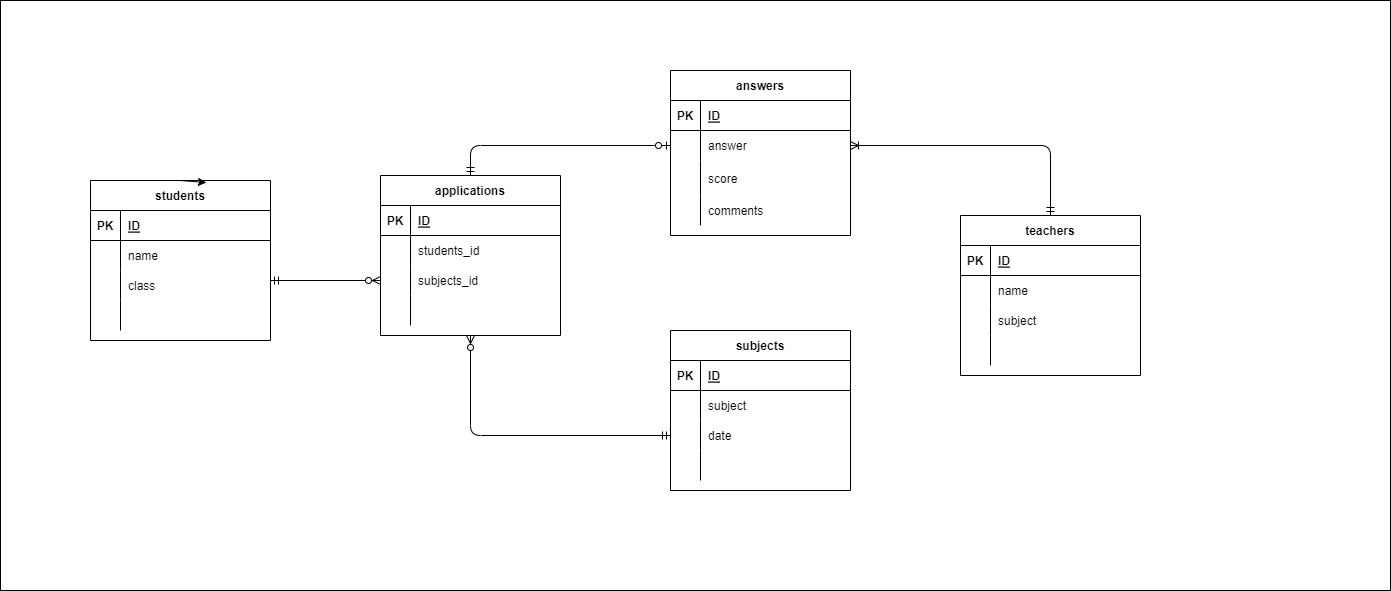

The diagram above was exported from draw.io. Its source (the exported page's mxGraphModel, read from the mxfile embedded in the PNG):
<mxGraphModel dx="1945" dy="782" grid="1" gridSize="10" guides="1" tooltips="1" connect="1" arrows="1" fold="1" page="1" pageScale="1" pageWidth="827" pageHeight="1169" background="none" math="0" shadow="0">
  <root>
    <mxCell id="0" />
    <mxCell id="1" parent="0" />
    <mxCell id="133" value="" style="rounded=0;whiteSpace=wrap;html=1;" vertex="1" parent="1">
      <mxGeometry x="-540" y="190" width="1390" height="590" as="geometry" />
    </mxCell>
    <mxCell id="2" value="students" style="shape=table;startSize=30;container=1;collapsible=1;childLayout=tableLayout;fixedRows=1;rowLines=0;fontStyle=1;align=center;resizeLast=1;" parent="1" vertex="1">
      <mxGeometry x="-450" y="370" width="180" height="160" as="geometry" />
    </mxCell>
    <mxCell id="3" value="" style="shape=partialRectangle;collapsible=0;dropTarget=0;pointerEvents=0;fillColor=none;top=0;left=0;bottom=1;right=0;points=[[0,0.5],[1,0.5]];portConstraint=eastwest;" parent="2" vertex="1">
      <mxGeometry y="30" width="180" height="30" as="geometry" />
    </mxCell>
    <mxCell id="4" value="PK" style="shape=partialRectangle;connectable=0;fillColor=none;top=0;left=0;bottom=0;right=0;fontStyle=1;overflow=hidden;" parent="3" vertex="1">
      <mxGeometry width="30" height="30" as="geometry">
        <mxRectangle width="30" height="30" as="alternateBounds" />
      </mxGeometry>
    </mxCell>
    <mxCell id="5" value="ID" style="shape=partialRectangle;connectable=0;fillColor=none;top=0;left=0;bottom=0;right=0;align=left;spacingLeft=6;fontStyle=5;overflow=hidden;" parent="3" vertex="1">
      <mxGeometry x="30" width="150" height="30" as="geometry">
        <mxRectangle width="150" height="30" as="alternateBounds" />
      </mxGeometry>
    </mxCell>
    <mxCell id="6" value="" style="shape=partialRectangle;collapsible=0;dropTarget=0;pointerEvents=0;fillColor=none;top=0;left=0;bottom=0;right=0;points=[[0,0.5],[1,0.5]];portConstraint=eastwest;" parent="2" vertex="1">
      <mxGeometry y="60" width="180" height="30" as="geometry" />
    </mxCell>
    <mxCell id="7" value="" style="shape=partialRectangle;connectable=0;fillColor=none;top=0;left=0;bottom=0;right=0;editable=1;overflow=hidden;" parent="6" vertex="1">
      <mxGeometry width="30" height="30" as="geometry">
        <mxRectangle width="30" height="30" as="alternateBounds" />
      </mxGeometry>
    </mxCell>
    <mxCell id="8" value="name" style="shape=partialRectangle;connectable=0;fillColor=none;top=0;left=0;bottom=0;right=0;align=left;spacingLeft=6;overflow=hidden;" parent="6" vertex="1">
      <mxGeometry x="30" width="150" height="30" as="geometry">
        <mxRectangle width="150" height="30" as="alternateBounds" />
      </mxGeometry>
    </mxCell>
    <mxCell id="9" value="" style="shape=partialRectangle;collapsible=0;dropTarget=0;pointerEvents=0;fillColor=none;top=0;left=0;bottom=0;right=0;points=[[0,0.5],[1,0.5]];portConstraint=eastwest;" parent="2" vertex="1">
      <mxGeometry y="90" width="180" height="30" as="geometry" />
    </mxCell>
    <mxCell id="10" value="" style="shape=partialRectangle;connectable=0;fillColor=none;top=0;left=0;bottom=0;right=0;editable=1;overflow=hidden;" parent="9" vertex="1">
      <mxGeometry width="30" height="30" as="geometry">
        <mxRectangle width="30" height="30" as="alternateBounds" />
      </mxGeometry>
    </mxCell>
    <mxCell id="11" value="class" style="shape=partialRectangle;connectable=0;fillColor=none;top=0;left=0;bottom=0;right=0;align=left;spacingLeft=6;overflow=hidden;" parent="9" vertex="1">
      <mxGeometry x="30" width="150" height="30" as="geometry">
        <mxRectangle width="150" height="30" as="alternateBounds" />
      </mxGeometry>
    </mxCell>
    <mxCell id="12" value="" style="shape=partialRectangle;collapsible=0;dropTarget=0;pointerEvents=0;fillColor=none;top=0;left=0;bottom=0;right=0;points=[[0,0.5],[1,0.5]];portConstraint=eastwest;" parent="2" vertex="1">
      <mxGeometry y="120" width="180" height="30" as="geometry" />
    </mxCell>
    <mxCell id="13" value="" style="shape=partialRectangle;connectable=0;fillColor=none;top=0;left=0;bottom=0;right=0;editable=1;overflow=hidden;" parent="12" vertex="1">
      <mxGeometry width="30" height="30" as="geometry">
        <mxRectangle width="30" height="30" as="alternateBounds" />
      </mxGeometry>
    </mxCell>
    <mxCell id="14" value="" style="shape=partialRectangle;connectable=0;fillColor=none;top=0;left=0;bottom=0;right=0;align=left;spacingLeft=6;overflow=hidden;" parent="12" vertex="1">
      <mxGeometry x="30" width="150" height="30" as="geometry">
        <mxRectangle width="150" height="30" as="alternateBounds" />
      </mxGeometry>
    </mxCell>
    <mxCell id="17" value="applications" style="shape=table;startSize=30;container=1;collapsible=1;childLayout=tableLayout;fixedRows=1;rowLines=0;fontStyle=1;align=center;resizeLast=1;" parent="1" vertex="1">
      <mxGeometry x="-160" y="365" width="180" height="160" as="geometry" />
    </mxCell>
    <mxCell id="18" value="" style="shape=partialRectangle;collapsible=0;dropTarget=0;pointerEvents=0;fillColor=none;top=0;left=0;bottom=1;right=0;points=[[0,0.5],[1,0.5]];portConstraint=eastwest;" parent="17" vertex="1">
      <mxGeometry y="30" width="180" height="30" as="geometry" />
    </mxCell>
    <mxCell id="19" value="PK" style="shape=partialRectangle;connectable=0;fillColor=none;top=0;left=0;bottom=0;right=0;fontStyle=1;overflow=hidden;" parent="18" vertex="1">
      <mxGeometry width="30" height="30" as="geometry">
        <mxRectangle width="30" height="30" as="alternateBounds" />
      </mxGeometry>
    </mxCell>
    <mxCell id="20" value="ID" style="shape=partialRectangle;connectable=0;fillColor=none;top=0;left=0;bottom=0;right=0;align=left;spacingLeft=6;fontStyle=5;overflow=hidden;" parent="18" vertex="1">
      <mxGeometry x="30" width="150" height="30" as="geometry">
        <mxRectangle width="150" height="30" as="alternateBounds" />
      </mxGeometry>
    </mxCell>
    <mxCell id="21" value="" style="shape=partialRectangle;collapsible=0;dropTarget=0;pointerEvents=0;fillColor=none;top=0;left=0;bottom=0;right=0;points=[[0,0.5],[1,0.5]];portConstraint=eastwest;" parent="17" vertex="1">
      <mxGeometry y="60" width="180" height="30" as="geometry" />
    </mxCell>
    <mxCell id="22" value="" style="shape=partialRectangle;connectable=0;fillColor=none;top=0;left=0;bottom=0;right=0;editable=1;overflow=hidden;" parent="21" vertex="1">
      <mxGeometry width="30" height="30" as="geometry">
        <mxRectangle width="30" height="30" as="alternateBounds" />
      </mxGeometry>
    </mxCell>
    <mxCell id="23" value="students_id" style="shape=partialRectangle;connectable=0;fillColor=none;top=0;left=0;bottom=0;right=0;align=left;spacingLeft=6;overflow=hidden;" parent="21" vertex="1">
      <mxGeometry x="30" width="150" height="30" as="geometry">
        <mxRectangle width="150" height="30" as="alternateBounds" />
      </mxGeometry>
    </mxCell>
    <mxCell id="24" value="" style="shape=partialRectangle;collapsible=0;dropTarget=0;pointerEvents=0;fillColor=none;top=0;left=0;bottom=0;right=0;points=[[0,0.5],[1,0.5]];portConstraint=eastwest;" parent="17" vertex="1">
      <mxGeometry y="90" width="180" height="30" as="geometry" />
    </mxCell>
    <mxCell id="25" value="" style="shape=partialRectangle;connectable=0;fillColor=none;top=0;left=0;bottom=0;right=0;editable=1;overflow=hidden;" parent="24" vertex="1">
      <mxGeometry width="30" height="30" as="geometry">
        <mxRectangle width="30" height="30" as="alternateBounds" />
      </mxGeometry>
    </mxCell>
    <mxCell id="26" value="subjects_id" style="shape=partialRectangle;connectable=0;fillColor=none;top=0;left=0;bottom=0;right=0;align=left;spacingLeft=6;overflow=hidden;" parent="24" vertex="1">
      <mxGeometry x="30" width="150" height="30" as="geometry">
        <mxRectangle width="150" height="30" as="alternateBounds" />
      </mxGeometry>
    </mxCell>
    <mxCell id="27" value="" style="shape=partialRectangle;collapsible=0;dropTarget=0;pointerEvents=0;fillColor=none;top=0;left=0;bottom=0;right=0;points=[[0,0.5],[1,0.5]];portConstraint=eastwest;" parent="17" vertex="1">
      <mxGeometry y="120" width="180" height="30" as="geometry" />
    </mxCell>
    <mxCell id="28" value="" style="shape=partialRectangle;connectable=0;fillColor=none;top=0;left=0;bottom=0;right=0;editable=1;overflow=hidden;" parent="27" vertex="1">
      <mxGeometry width="30" height="30" as="geometry">
        <mxRectangle width="30" height="30" as="alternateBounds" />
      </mxGeometry>
    </mxCell>
    <mxCell id="29" value="" style="shape=partialRectangle;connectable=0;fillColor=none;top=0;left=0;bottom=0;right=0;align=left;spacingLeft=6;overflow=hidden;" parent="27" vertex="1">
      <mxGeometry x="30" width="150" height="30" as="geometry">
        <mxRectangle width="150" height="30" as="alternateBounds" />
      </mxGeometry>
    </mxCell>
    <mxCell id="43" value="answers" style="shape=table;startSize=30;container=1;collapsible=1;childLayout=tableLayout;fixedRows=1;rowLines=0;fontStyle=1;align=center;resizeLast=1;" parent="1" vertex="1">
      <mxGeometry x="130" y="260" width="180" height="165" as="geometry" />
    </mxCell>
    <mxCell id="44" value="" style="shape=partialRectangle;collapsible=0;dropTarget=0;pointerEvents=0;fillColor=none;top=0;left=0;bottom=1;right=0;points=[[0,0.5],[1,0.5]];portConstraint=eastwest;" parent="43" vertex="1">
      <mxGeometry y="30" width="180" height="30" as="geometry" />
    </mxCell>
    <mxCell id="45" value="PK" style="shape=partialRectangle;connectable=0;fillColor=none;top=0;left=0;bottom=0;right=0;fontStyle=1;overflow=hidden;" parent="44" vertex="1">
      <mxGeometry width="30" height="30" as="geometry">
        <mxRectangle width="30" height="30" as="alternateBounds" />
      </mxGeometry>
    </mxCell>
    <mxCell id="46" value="ID" style="shape=partialRectangle;connectable=0;fillColor=none;top=0;left=0;bottom=0;right=0;align=left;spacingLeft=6;fontStyle=5;overflow=hidden;" parent="44" vertex="1">
      <mxGeometry x="30" width="150" height="30" as="geometry">
        <mxRectangle width="150" height="30" as="alternateBounds" />
      </mxGeometry>
    </mxCell>
    <mxCell id="47" value="" style="shape=partialRectangle;collapsible=0;dropTarget=0;pointerEvents=0;fillColor=none;top=0;left=0;bottom=0;right=0;points=[[0,0.5],[1,0.5]];portConstraint=eastwest;" parent="43" vertex="1">
      <mxGeometry y="60" width="180" height="30" as="geometry" />
    </mxCell>
    <mxCell id="48" value="" style="shape=partialRectangle;connectable=0;fillColor=none;top=0;left=0;bottom=0;right=0;editable=1;overflow=hidden;" parent="47" vertex="1">
      <mxGeometry width="30" height="30" as="geometry">
        <mxRectangle width="30" height="30" as="alternateBounds" />
      </mxGeometry>
    </mxCell>
    <mxCell id="49" value="answer" style="shape=partialRectangle;connectable=0;fillColor=none;top=0;left=0;bottom=0;right=0;align=left;spacingLeft=6;overflow=hidden;" parent="47" vertex="1">
      <mxGeometry x="30" width="150" height="30" as="geometry">
        <mxRectangle width="150" height="30" as="alternateBounds" />
      </mxGeometry>
    </mxCell>
    <mxCell id="50" value="" style="shape=partialRectangle;collapsible=0;dropTarget=0;pointerEvents=0;fillColor=none;top=0;left=0;bottom=0;right=0;points=[[0,0.5],[1,0.5]];portConstraint=eastwest;" parent="43" vertex="1">
      <mxGeometry y="90" width="180" height="35" as="geometry" />
    </mxCell>
    <mxCell id="51" value="" style="shape=partialRectangle;connectable=0;fillColor=none;top=0;left=0;bottom=0;right=0;editable=1;overflow=hidden;" parent="50" vertex="1">
      <mxGeometry width="30" height="35" as="geometry">
        <mxRectangle width="30" height="35" as="alternateBounds" />
      </mxGeometry>
    </mxCell>
    <mxCell id="52" value="score" style="shape=partialRectangle;connectable=0;fillColor=none;top=0;left=0;bottom=0;right=0;align=left;spacingLeft=6;overflow=hidden;" parent="50" vertex="1">
      <mxGeometry x="30" width="150" height="35" as="geometry">
        <mxRectangle width="150" height="35" as="alternateBounds" />
      </mxGeometry>
    </mxCell>
    <mxCell id="53" value="" style="shape=partialRectangle;collapsible=0;dropTarget=0;pointerEvents=0;fillColor=none;top=0;left=0;bottom=0;right=0;points=[[0,0.5],[1,0.5]];portConstraint=eastwest;" parent="43" vertex="1">
      <mxGeometry y="125" width="180" height="30" as="geometry" />
    </mxCell>
    <mxCell id="54" value="" style="shape=partialRectangle;connectable=0;fillColor=none;top=0;left=0;bottom=0;right=0;editable=1;overflow=hidden;" parent="53" vertex="1">
      <mxGeometry width="30" height="30" as="geometry">
        <mxRectangle width="30" height="30" as="alternateBounds" />
      </mxGeometry>
    </mxCell>
    <mxCell id="55" value="comments" style="shape=partialRectangle;connectable=0;fillColor=none;top=0;left=0;bottom=0;right=0;align=left;spacingLeft=6;overflow=hidden;" parent="53" vertex="1">
      <mxGeometry x="30" width="150" height="30" as="geometry">
        <mxRectangle width="150" height="30" as="alternateBounds" />
      </mxGeometry>
    </mxCell>
    <mxCell id="69" value="teachers" style="shape=table;startSize=30;container=1;collapsible=1;childLayout=tableLayout;fixedRows=1;rowLines=0;fontStyle=1;align=center;resizeLast=1;" parent="1" vertex="1">
      <mxGeometry x="420" y="405" width="180" height="160" as="geometry" />
    </mxCell>
    <mxCell id="70" value="" style="shape=partialRectangle;collapsible=0;dropTarget=0;pointerEvents=0;fillColor=none;top=0;left=0;bottom=1;right=0;points=[[0,0.5],[1,0.5]];portConstraint=eastwest;" parent="69" vertex="1">
      <mxGeometry y="30" width="180" height="30" as="geometry" />
    </mxCell>
    <mxCell id="71" value="PK" style="shape=partialRectangle;connectable=0;fillColor=none;top=0;left=0;bottom=0;right=0;fontStyle=1;overflow=hidden;" parent="70" vertex="1">
      <mxGeometry width="30" height="30" as="geometry">
        <mxRectangle width="30" height="30" as="alternateBounds" />
      </mxGeometry>
    </mxCell>
    <mxCell id="72" value="ID" style="shape=partialRectangle;connectable=0;fillColor=none;top=0;left=0;bottom=0;right=0;align=left;spacingLeft=6;fontStyle=5;overflow=hidden;" parent="70" vertex="1">
      <mxGeometry x="30" width="150" height="30" as="geometry">
        <mxRectangle width="150" height="30" as="alternateBounds" />
      </mxGeometry>
    </mxCell>
    <mxCell id="73" value="" style="shape=partialRectangle;collapsible=0;dropTarget=0;pointerEvents=0;fillColor=none;top=0;left=0;bottom=0;right=0;points=[[0,0.5],[1,0.5]];portConstraint=eastwest;" parent="69" vertex="1">
      <mxGeometry y="60" width="180" height="30" as="geometry" />
    </mxCell>
    <mxCell id="74" value="" style="shape=partialRectangle;connectable=0;fillColor=none;top=0;left=0;bottom=0;right=0;editable=1;overflow=hidden;" parent="73" vertex="1">
      <mxGeometry width="30" height="30" as="geometry">
        <mxRectangle width="30" height="30" as="alternateBounds" />
      </mxGeometry>
    </mxCell>
    <mxCell id="75" value="name" style="shape=partialRectangle;connectable=0;fillColor=none;top=0;left=0;bottom=0;right=0;align=left;spacingLeft=6;overflow=hidden;" parent="73" vertex="1">
      <mxGeometry x="30" width="150" height="30" as="geometry">
        <mxRectangle width="150" height="30" as="alternateBounds" />
      </mxGeometry>
    </mxCell>
    <mxCell id="76" value="" style="shape=partialRectangle;collapsible=0;dropTarget=0;pointerEvents=0;fillColor=none;top=0;left=0;bottom=0;right=0;points=[[0,0.5],[1,0.5]];portConstraint=eastwest;" parent="69" vertex="1">
      <mxGeometry y="90" width="180" height="30" as="geometry" />
    </mxCell>
    <mxCell id="77" value="" style="shape=partialRectangle;connectable=0;fillColor=none;top=0;left=0;bottom=0;right=0;editable=1;overflow=hidden;" parent="76" vertex="1">
      <mxGeometry width="30" height="30" as="geometry">
        <mxRectangle width="30" height="30" as="alternateBounds" />
      </mxGeometry>
    </mxCell>
    <mxCell id="78" value="subject" style="shape=partialRectangle;connectable=0;fillColor=none;top=0;left=0;bottom=0;right=0;align=left;spacingLeft=6;overflow=hidden;" parent="76" vertex="1">
      <mxGeometry x="30" width="150" height="30" as="geometry">
        <mxRectangle width="150" height="30" as="alternateBounds" />
      </mxGeometry>
    </mxCell>
    <mxCell id="79" value="" style="shape=partialRectangle;collapsible=0;dropTarget=0;pointerEvents=0;fillColor=none;top=0;left=0;bottom=0;right=0;points=[[0,0.5],[1,0.5]];portConstraint=eastwest;" parent="69" vertex="1">
      <mxGeometry y="120" width="180" height="30" as="geometry" />
    </mxCell>
    <mxCell id="80" value="" style="shape=partialRectangle;connectable=0;fillColor=none;top=0;left=0;bottom=0;right=0;editable=1;overflow=hidden;" parent="79" vertex="1">
      <mxGeometry width="30" height="30" as="geometry">
        <mxRectangle width="30" height="30" as="alternateBounds" />
      </mxGeometry>
    </mxCell>
    <mxCell id="81" value="" style="shape=partialRectangle;connectable=0;fillColor=none;top=0;left=0;bottom=0;right=0;align=left;spacingLeft=6;overflow=hidden;" parent="79" vertex="1">
      <mxGeometry x="30" width="150" height="30" as="geometry">
        <mxRectangle width="150" height="30" as="alternateBounds" />
      </mxGeometry>
    </mxCell>
    <mxCell id="82" value="" style="fontSize=12;html=1;endArrow=ERzeroToMany;startArrow=ERmandOne;entryX=0;entryY=0.5;entryDx=0;entryDy=0;" parent="1" target="24" edge="1">
      <mxGeometry width="100" height="100" relative="1" as="geometry">
        <mxPoint x="-270" y="470" as="sourcePoint" />
        <mxPoint x="790" y="350" as="targetPoint" />
      </mxGeometry>
    </mxCell>
    <mxCell id="85" value="" style="edgeStyle=orthogonalEdgeStyle;fontSize=12;html=1;endArrow=ERoneToMany;startArrow=ERmandOne;exitX=0.5;exitY=0;exitDx=0;exitDy=0;" parent="1" source="69" target="47" edge="1">
      <mxGeometry width="100" height="100" relative="1" as="geometry">
        <mxPoint x="690" y="550" as="sourcePoint" />
        <mxPoint x="590" y="520" as="targetPoint" />
      </mxGeometry>
    </mxCell>
    <mxCell id="90" value="subjects" style="shape=table;startSize=30;container=1;collapsible=1;childLayout=tableLayout;fixedRows=1;rowLines=0;fontStyle=1;align=center;resizeLast=1;" parent="1" vertex="1">
      <mxGeometry x="130" y="520" width="180" height="160" as="geometry" />
    </mxCell>
    <mxCell id="91" value="" style="shape=partialRectangle;collapsible=0;dropTarget=0;pointerEvents=0;fillColor=none;top=0;left=0;bottom=1;right=0;points=[[0,0.5],[1,0.5]];portConstraint=eastwest;" parent="90" vertex="1">
      <mxGeometry y="30" width="180" height="30" as="geometry" />
    </mxCell>
    <mxCell id="92" value="PK" style="shape=partialRectangle;connectable=0;fillColor=none;top=0;left=0;bottom=0;right=0;fontStyle=1;overflow=hidden;" parent="91" vertex="1">
      <mxGeometry width="30" height="30" as="geometry">
        <mxRectangle width="30" height="30" as="alternateBounds" />
      </mxGeometry>
    </mxCell>
    <mxCell id="93" value="ID" style="shape=partialRectangle;connectable=0;fillColor=none;top=0;left=0;bottom=0;right=0;align=left;spacingLeft=6;fontStyle=5;overflow=hidden;" parent="91" vertex="1">
      <mxGeometry x="30" width="150" height="30" as="geometry">
        <mxRectangle width="150" height="30" as="alternateBounds" />
      </mxGeometry>
    </mxCell>
    <mxCell id="94" value="" style="shape=partialRectangle;collapsible=0;dropTarget=0;pointerEvents=0;fillColor=none;top=0;left=0;bottom=0;right=0;points=[[0,0.5],[1,0.5]];portConstraint=eastwest;" parent="90" vertex="1">
      <mxGeometry y="60" width="180" height="30" as="geometry" />
    </mxCell>
    <mxCell id="95" value="" style="shape=partialRectangle;connectable=0;fillColor=none;top=0;left=0;bottom=0;right=0;editable=1;overflow=hidden;" parent="94" vertex="1">
      <mxGeometry width="30" height="30" as="geometry">
        <mxRectangle width="30" height="30" as="alternateBounds" />
      </mxGeometry>
    </mxCell>
    <mxCell id="96" value="subject" style="shape=partialRectangle;connectable=0;fillColor=none;top=0;left=0;bottom=0;right=0;align=left;spacingLeft=6;overflow=hidden;" parent="94" vertex="1">
      <mxGeometry x="30" width="150" height="30" as="geometry">
        <mxRectangle width="150" height="30" as="alternateBounds" />
      </mxGeometry>
    </mxCell>
    <mxCell id="97" value="" style="shape=partialRectangle;collapsible=0;dropTarget=0;pointerEvents=0;fillColor=none;top=0;left=0;bottom=0;right=0;points=[[0,0.5],[1,0.5]];portConstraint=eastwest;" parent="90" vertex="1">
      <mxGeometry y="90" width="180" height="30" as="geometry" />
    </mxCell>
    <mxCell id="98" value="" style="shape=partialRectangle;connectable=0;fillColor=none;top=0;left=0;bottom=0;right=0;editable=1;overflow=hidden;" parent="97" vertex="1">
      <mxGeometry width="30" height="30" as="geometry">
        <mxRectangle width="30" height="30" as="alternateBounds" />
      </mxGeometry>
    </mxCell>
    <mxCell id="99" value="date" style="shape=partialRectangle;connectable=0;fillColor=none;top=0;left=0;bottom=0;right=0;align=left;spacingLeft=6;overflow=hidden;" parent="97" vertex="1">
      <mxGeometry x="30" width="150" height="30" as="geometry">
        <mxRectangle width="150" height="30" as="alternateBounds" />
      </mxGeometry>
    </mxCell>
    <mxCell id="100" value="" style="shape=partialRectangle;collapsible=0;dropTarget=0;pointerEvents=0;fillColor=none;top=0;left=0;bottom=0;right=0;points=[[0,0.5],[1,0.5]];portConstraint=eastwest;" parent="90" vertex="1">
      <mxGeometry y="120" width="180" height="30" as="geometry" />
    </mxCell>
    <mxCell id="101" value="" style="shape=partialRectangle;connectable=0;fillColor=none;top=0;left=0;bottom=0;right=0;editable=1;overflow=hidden;" parent="100" vertex="1">
      <mxGeometry width="30" height="30" as="geometry">
        <mxRectangle width="30" height="30" as="alternateBounds" />
      </mxGeometry>
    </mxCell>
    <mxCell id="102" value="" style="shape=partialRectangle;connectable=0;fillColor=none;top=0;left=0;bottom=0;right=0;align=left;spacingLeft=6;overflow=hidden;" parent="100" vertex="1">
      <mxGeometry x="30" width="150" height="30" as="geometry">
        <mxRectangle width="150" height="30" as="alternateBounds" />
      </mxGeometry>
    </mxCell>
    <mxCell id="130" style="edgeStyle=none;html=1;exitX=0.5;exitY=0;exitDx=0;exitDy=0;entryX=0.644;entryY=0.013;entryDx=0;entryDy=0;entryPerimeter=0;" edge="1" parent="1" source="2" target="2">
      <mxGeometry relative="1" as="geometry" />
    </mxCell>
    <mxCell id="134" value="" style="edgeStyle=orthogonalEdgeStyle;fontSize=12;html=1;endArrow=ERzeroToMany;startArrow=ERmandOne;exitX=0;exitY=0.5;exitDx=0;exitDy=0;entryX=0.5;entryY=1;entryDx=0;entryDy=0;" edge="1" parent="1" source="97" target="17">
      <mxGeometry width="100" height="100" relative="1" as="geometry">
        <mxPoint x="50" y="450" as="sourcePoint" />
        <mxPoint x="150" y="350" as="targetPoint" />
      </mxGeometry>
    </mxCell>
    <mxCell id="136" value="" style="edgeStyle=orthogonalEdgeStyle;fontSize=12;html=1;endArrow=ERzeroToOne;startArrow=ERmandOne;exitX=0.5;exitY=0;exitDx=0;exitDy=0;entryX=0;entryY=0.5;entryDx=0;entryDy=0;" edge="1" parent="1" source="17" target="47">
      <mxGeometry width="100" height="100" relative="1" as="geometry">
        <mxPoint x="50" y="450" as="sourcePoint" />
        <mxPoint x="150" y="350" as="targetPoint" />
      </mxGeometry>
    </mxCell>
  </root>
</mxGraphModel>